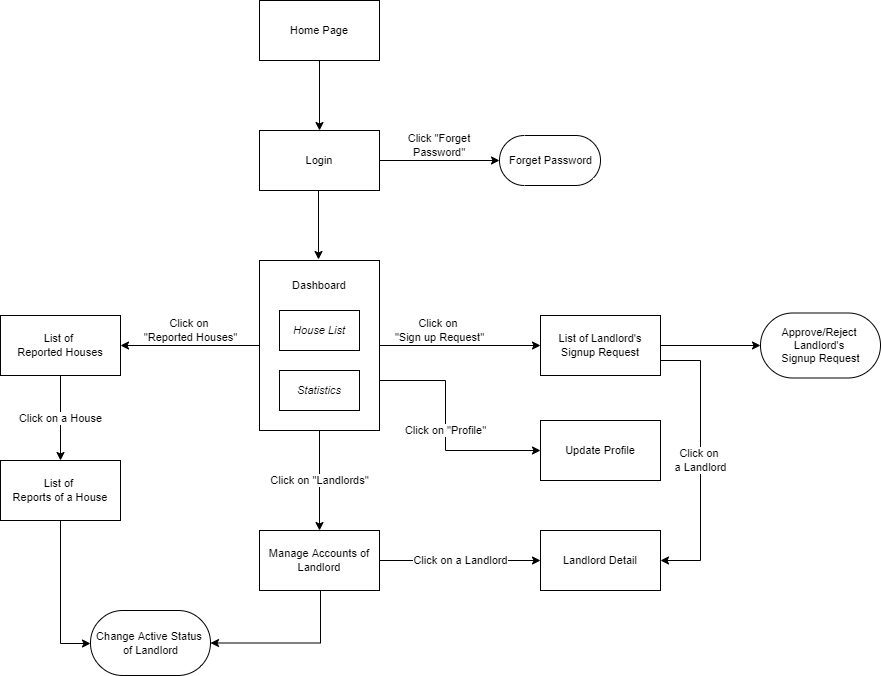

The diagram above was exported from draw.io. Its source (the exported page's mxGraphModel, read from the mxfile embedded in the PNG):
<mxGraphModel dx="1422" dy="762" grid="1" gridSize="10" guides="1" tooltips="1" connect="1" arrows="1" fold="1" page="1" pageScale="1" pageWidth="827" pageHeight="1169" math="0" shadow="0">
  <root>
    <mxCell id="0" />
    <mxCell id="1" parent="0" />
    <mxCell id="oBe3uBxOi8zO6lytRgoJ-31" style="edgeStyle=orthogonalEdgeStyle;rounded=0;orthogonalLoop=1;jettySize=auto;html=1;fontSize=11;" parent="1" source="oBe3uBxOi8zO6lytRgoJ-4" target="oBe3uBxOi8zO6lytRgoJ-30" edge="1">
      <mxGeometry relative="1" as="geometry" />
    </mxCell>
    <mxCell id="oBe3uBxOi8zO6lytRgoJ-39" value="Click on &quot;Landlords&quot;" style="edgeStyle=orthogonalEdgeStyle;rounded=0;orthogonalLoop=1;jettySize=auto;html=1;fontSize=11;entryX=0.5;entryY=0;entryDx=0;entryDy=0;" parent="1" source="oBe3uBxOi8zO6lytRgoJ-4" target="oBe3uBxOi8zO6lytRgoJ-38" edge="1">
      <mxGeometry relative="1" as="geometry">
        <mxPoint x="380" y="540" as="targetPoint" />
      </mxGeometry>
    </mxCell>
    <mxCell id="oBe3uBxOi8zO6lytRgoJ-49" style="edgeStyle=orthogonalEdgeStyle;rounded=0;orthogonalLoop=1;jettySize=auto;html=1;entryX=0;entryY=0.5;entryDx=0;entryDy=0;fontSize=11;" parent="1" source="oBe3uBxOi8zO6lytRgoJ-4" target="oBe3uBxOi8zO6lytRgoJ-46" edge="1">
      <mxGeometry relative="1" as="geometry" />
    </mxCell>
    <mxCell id="oBe3uBxOi8zO6lytRgoJ-54" value="Click on &quot;Profile&quot;" style="edgeStyle=orthogonalEdgeStyle;rounded=0;orthogonalLoop=1;jettySize=auto;html=1;entryX=0;entryY=0.5;entryDx=0;entryDy=0;fontSize=11;" parent="1" source="oBe3uBxOi8zO6lytRgoJ-4" target="oBe3uBxOi8zO6lytRgoJ-53" edge="1">
      <mxGeometry relative="1" as="geometry">
        <Array as="points">
          <mxPoint x="505" y="420" />
          <mxPoint x="505" y="490" />
        </Array>
      </mxGeometry>
    </mxCell>
    <mxCell id="oBe3uBxOi8zO6lytRgoJ-4" value="&lt;font style=&quot;font-size: 11px;&quot;&gt;&lt;br&gt;&lt;/font&gt;" style="rounded=0;whiteSpace=wrap;html=1;fontSize=11;" parent="1" vertex="1">
      <mxGeometry x="319" y="300" width="120" height="170" as="geometry" />
    </mxCell>
    <mxCell id="oBe3uBxOi8zO6lytRgoJ-6" style="edgeStyle=orthogonalEdgeStyle;rounded=0;orthogonalLoop=1;jettySize=auto;html=1;entryX=0.5;entryY=0;entryDx=0;entryDy=0;" parent="1" edge="1">
      <mxGeometry relative="1" as="geometry">
        <Array as="points">
          <mxPoint x="378" y="229" />
        </Array>
        <mxPoint x="379" y="229" as="sourcePoint" />
        <mxPoint x="378" y="299" as="targetPoint" />
      </mxGeometry>
    </mxCell>
    <mxCell id="oBe3uBxOi8zO6lytRgoJ-27" style="edgeStyle=orthogonalEdgeStyle;rounded=0;orthogonalLoop=1;jettySize=auto;html=1;entryX=0;entryY=0.5;entryDx=0;entryDy=0;entryPerimeter=0;" parent="1" source="oBe3uBxOi8zO6lytRgoJ-7" target="oBe3uBxOi8zO6lytRgoJ-25" edge="1">
      <mxGeometry relative="1" as="geometry" />
    </mxCell>
    <mxCell id="oBe3uBxOi8zO6lytRgoJ-7" value="&lt;font style=&quot;font-size: 11px;&quot;&gt;Login&lt;/font&gt;" style="rounded=0;whiteSpace=wrap;html=1;fontSize=11;" parent="1" vertex="1">
      <mxGeometry x="319" y="170" width="120" height="60" as="geometry" />
    </mxCell>
    <mxCell id="oBe3uBxOi8zO6lytRgoJ-23" style="edgeStyle=orthogonalEdgeStyle;rounded=0;orthogonalLoop=1;jettySize=auto;html=1;entryX=0.5;entryY=0;entryDx=0;entryDy=0;" parent="1" source="oBe3uBxOi8zO6lytRgoJ-24" target="oBe3uBxOi8zO6lytRgoJ-7" edge="1">
      <mxGeometry relative="1" as="geometry" />
    </mxCell>
    <mxCell id="oBe3uBxOi8zO6lytRgoJ-24" value="&lt;font style=&quot;font-size: 11px;&quot;&gt;Home Page&lt;/font&gt;" style="rounded=0;whiteSpace=wrap;html=1;fontSize=11;" parent="1" vertex="1">
      <mxGeometry x="319" y="40" width="120" height="60" as="geometry" />
    </mxCell>
    <mxCell id="oBe3uBxOi8zO6lytRgoJ-25" value="Forget Password" style="html=1;dashed=0;whitespace=wrap;shape=mxgraph.dfd.start;fontSize=11;" parent="1" vertex="1">
      <mxGeometry x="559" y="175" width="101" height="50" as="geometry" />
    </mxCell>
    <mxCell id="oBe3uBxOi8zO6lytRgoJ-28" value="Click &quot;Forget Password&quot;" style="text;html=1;strokeColor=none;fillColor=none;align=center;verticalAlign=middle;whiteSpace=wrap;rounded=0;fontSize=11;" parent="1" vertex="1">
      <mxGeometry x="459" y="170" width="80" height="30" as="geometry" />
    </mxCell>
    <mxCell id="oBe3uBxOi8zO6lytRgoJ-36" value="Click on a House" style="edgeStyle=orthogonalEdgeStyle;rounded=0;orthogonalLoop=1;jettySize=auto;html=1;entryX=0.5;entryY=0;entryDx=0;entryDy=0;fontSize=11;" parent="1" source="oBe3uBxOi8zO6lytRgoJ-30" target="oBe3uBxOi8zO6lytRgoJ-35" edge="1">
      <mxGeometry relative="1" as="geometry" />
    </mxCell>
    <mxCell id="oBe3uBxOi8zO6lytRgoJ-30" value="List of &lt;br&gt;Reported Houses" style="rounded=0;whiteSpace=wrap;html=1;fontSize=11;" parent="1" vertex="1">
      <mxGeometry x="60" y="355" width="120" height="60" as="geometry" />
    </mxCell>
    <mxCell id="oBe3uBxOi8zO6lytRgoJ-32" value="Dashboard" style="text;html=1;strokeColor=none;fillColor=none;align=center;verticalAlign=middle;whiteSpace=wrap;rounded=0;fontSize=11;" parent="1" vertex="1">
      <mxGeometry x="349" y="310" width="60" height="30" as="geometry" />
    </mxCell>
    <mxCell id="oBe3uBxOi8zO6lytRgoJ-33" value="House List" style="rounded=0;whiteSpace=wrap;html=1;fontSize=11;fontStyle=2" parent="1" vertex="1">
      <mxGeometry x="339" y="350" width="80" height="40" as="geometry" />
    </mxCell>
    <mxCell id="oBe3uBxOi8zO6lytRgoJ-34" value="Statistics" style="rounded=0;whiteSpace=wrap;html=1;fontSize=11;fontStyle=2" parent="1" vertex="1">
      <mxGeometry x="339" y="410" width="80" height="40" as="geometry" />
    </mxCell>
    <mxCell id="oBe3uBxOi8zO6lytRgoJ-44" style="edgeStyle=orthogonalEdgeStyle;rounded=0;orthogonalLoop=1;jettySize=auto;html=1;fontSize=11;" parent="1" source="oBe3uBxOi8zO6lytRgoJ-35" target="oBe3uBxOi8zO6lytRgoJ-43" edge="1">
      <mxGeometry relative="1" as="geometry">
        <Array as="points">
          <mxPoint x="120" y="683" />
        </Array>
      </mxGeometry>
    </mxCell>
    <mxCell id="oBe3uBxOi8zO6lytRgoJ-35" value="List of &lt;br&gt;Reports of a House" style="rounded=0;whiteSpace=wrap;html=1;fontSize=11;" parent="1" vertex="1">
      <mxGeometry x="60" y="500" width="120" height="60" as="geometry" />
    </mxCell>
    <mxCell id="oBe3uBxOi8zO6lytRgoJ-37" value="Click on &lt;br&gt;&quot;Reported Houses&quot;" style="text;html=1;strokeColor=none;fillColor=none;align=center;verticalAlign=middle;whiteSpace=wrap;rounded=0;fontSize=11;" parent="1" vertex="1">
      <mxGeometry x="200" y="355" width="101" height="30" as="geometry" />
    </mxCell>
    <mxCell id="oBe3uBxOi8zO6lytRgoJ-42" value="Click on a Landlord" style="edgeStyle=orthogonalEdgeStyle;rounded=0;orthogonalLoop=1;jettySize=auto;html=1;fontSize=11;" parent="1" source="oBe3uBxOi8zO6lytRgoJ-38" target="oBe3uBxOi8zO6lytRgoJ-41" edge="1">
      <mxGeometry relative="1" as="geometry" />
    </mxCell>
    <mxCell id="oBe3uBxOi8zO6lytRgoJ-47" style="edgeStyle=orthogonalEdgeStyle;rounded=0;orthogonalLoop=1;jettySize=auto;html=1;entryX=1;entryY=0.5;entryDx=0;entryDy=0;entryPerimeter=0;fontSize=11;" parent="1" source="oBe3uBxOi8zO6lytRgoJ-38" target="oBe3uBxOi8zO6lytRgoJ-43" edge="1">
      <mxGeometry relative="1" as="geometry">
        <Array as="points">
          <mxPoint x="380" y="683" />
        </Array>
      </mxGeometry>
    </mxCell>
    <mxCell id="oBe3uBxOi8zO6lytRgoJ-38" value="Manage Accounts of Landlord" style="rounded=0;whiteSpace=wrap;html=1;fontSize=11;" parent="1" vertex="1">
      <mxGeometry x="319" y="570" width="120" height="60" as="geometry" />
    </mxCell>
    <mxCell id="oBe3uBxOi8zO6lytRgoJ-41" value="Landlord Detail" style="rounded=0;whiteSpace=wrap;html=1;fontSize=11;" parent="1" vertex="1">
      <mxGeometry x="600" y="570" width="120" height="60" as="geometry" />
    </mxCell>
    <mxCell id="oBe3uBxOi8zO6lytRgoJ-43" value="Change Active Status &lt;br&gt;of Landlord" style="html=1;dashed=0;whitespace=wrap;shape=mxgraph.dfd.start;fontSize=11;" parent="1" vertex="1">
      <mxGeometry x="150" y="650" width="120" height="65" as="geometry" />
    </mxCell>
    <mxCell id="oBe3uBxOi8zO6lytRgoJ-52" style="edgeStyle=orthogonalEdgeStyle;rounded=0;orthogonalLoop=1;jettySize=auto;html=1;entryX=0;entryY=0.5;entryDx=0;entryDy=0;entryPerimeter=0;fontSize=11;" parent="1" source="oBe3uBxOi8zO6lytRgoJ-46" target="oBe3uBxOi8zO6lytRgoJ-51" edge="1">
      <mxGeometry relative="1" as="geometry" />
    </mxCell>
    <mxCell id="eGG5zJqMqVGtzTFpjvSY-1" value="Click on &lt;br&gt;a Landlord" style="edgeStyle=orthogonalEdgeStyle;rounded=0;orthogonalLoop=1;jettySize=auto;html=1;entryX=1;entryY=0.5;entryDx=0;entryDy=0;" edge="1" parent="1" source="oBe3uBxOi8zO6lytRgoJ-46" target="oBe3uBxOi8zO6lytRgoJ-41">
      <mxGeometry relative="1" as="geometry">
        <Array as="points">
          <mxPoint x="760" y="400" />
          <mxPoint x="760" y="600" />
        </Array>
      </mxGeometry>
    </mxCell>
    <mxCell id="oBe3uBxOi8zO6lytRgoJ-46" value="List of Landlord's Signup Request" style="rounded=0;whiteSpace=wrap;html=1;fontSize=11;" parent="1" vertex="1">
      <mxGeometry x="600" y="355" width="120" height="60" as="geometry" />
    </mxCell>
    <mxCell id="oBe3uBxOi8zO6lytRgoJ-50" value="Click on &lt;br&gt;&quot;Sign up Request&quot;" style="text;html=1;strokeColor=none;fillColor=none;align=center;verticalAlign=middle;whiteSpace=wrap;rounded=0;fontSize=11;" parent="1" vertex="1">
      <mxGeometry x="448.5" y="355" width="101" height="30" as="geometry" />
    </mxCell>
    <mxCell id="oBe3uBxOi8zO6lytRgoJ-51" value="Approve/Reject &lt;br&gt;Landlord's &lt;br&gt;Signup Request" style="html=1;dashed=0;whitespace=wrap;shape=mxgraph.dfd.start;fontSize=11;" parent="1" vertex="1">
      <mxGeometry x="820" y="352.5" width="120" height="65" as="geometry" />
    </mxCell>
    <mxCell id="oBe3uBxOi8zO6lytRgoJ-53" value="Update Profile" style="rounded=0;whiteSpace=wrap;html=1;fontSize=11;" parent="1" vertex="1">
      <mxGeometry x="600" y="460" width="120" height="60" as="geometry" />
    </mxCell>
  </root>
</mxGraphModel>